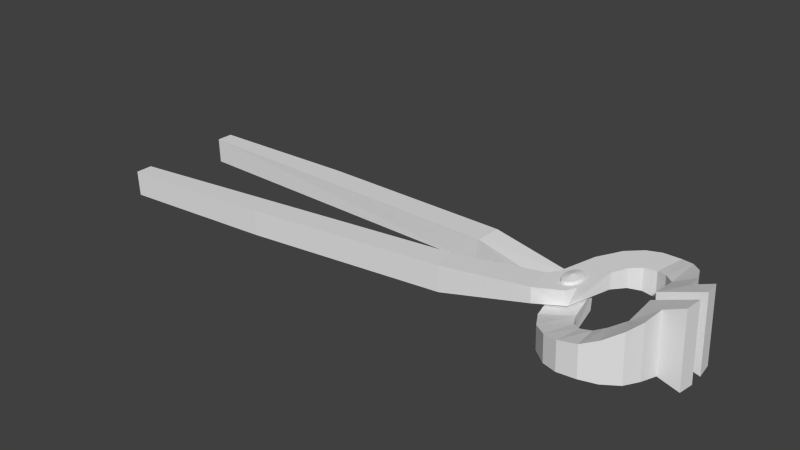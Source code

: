 # Source: Pilers_MPI01.blend  (saved by Blender 2.79.0; exported with 4.5.12 LTS)
import bpy
from mathutils import Matrix  # noqa: F401  (used for matrix-valued properties, if any)

bpy.ops.wm.read_factory_settings(use_empty=True)
scene = bpy.context.scene
scene.name = 'Scene'

# ---- collections
col_collection_1 = bpy.data.collections.new('Collection 1'); scene.collection.children.link(col_collection_1)

# ---- materials (node trees are filled in below, after node groups)
mat_pliers = bpy.data.materials.new('pliers')
mat_pliers.alpha_threshold = 0.0
mat_pliers.use_transparent_shadow = False
mat_pliers.roughness = 0.5
mat_pliers.specular_intensity = 0.0
mat_pliers.line_color = (0.0, 0.0, 0.0, 1.0)

# ---- material node trees

# ---- world
world_world = bpy.data.worlds.new('World'); scene.world = world_world
world_world.color = (0.05088, 0.05088, 0.05088)
world_world.use_sun_shadow = False
world_world.sun_shadow_jitter_overblur = 0.0
world_world.cycles.sampling_method = 'NONE'
world_world.cycles.sample_map_resolution = 256

# ---- meshes
me_plane_006 = bpy.data.meshes.new('Plane.006')
me_plane_006.from_pydata([(0.06886, 0.01161, 0.01887), (0.06946, 0.001472, 0.02062), (0.0825, 0.007872, 0.02503), (0.08311, 0.002355, 0.0253), (0.06535, 0.01527, 0.01809), (0.06197, 0.0169, 0.0173), (0.05791, 0.01656, 0.01711), (0.05464, 0.01391, 0.01694), (0.05224, 0.009023, 0.01681), (0.04928, -0.003828, 0.01668), (0.04766, -0.007016, 0.01661), (0.0392, -0.01101, 0.01635), (0.01037, -0.01443, 0.01415), (-0.05897, -0.01967, 0.01139), (-0.1152, -0.02153, 0.009156), (-0.1153, -0.01564, 0.009151), (0.007975, -0.005966, 0.01403), (0.03796, -0.001442, 0.01625), (0.04028, 0.001328, 0.01632), (0.04389, 0.01441, 0.01649), (0.04845, 0.02215, 0.01674), (0.05323, 0.02616, 0.01697), (0.05797, 0.02766, 0.01718), (0.064, 0.02725, 0.01745), (0.0687, 0.0246, 0.0187), (0.07267, 0.01984, 0.02019), (0.07483, 0.01441, 0.02111), (0.07599, 0.008156, 0.02228), (0.06947, 0.01128, 0.00658), (0.07008, 0.001472, 0.004851), (0.08348, 0.007872, 0.0004018), (0.08411, 0.002355, 0.0001844), (0.06576, 0.01527, 0.007813), (0.0623, 0.0169, 0.009016), (0.0582, 0.01656, 0.009854), (0.05489, 0.01391, 0.01072), (0.05233, 0.008627, 0.01164), (0.04839, -0.006532, 0.01181), (0.03954, -0.01105, 0.0114), (0.01071, -0.01443, 0.005513), (-0.05863, -0.01967, 0.002753), (-0.1148, -0.02153, 0.0005167), (-0.1149, -0.01578, 0.0005124), (0.01025, -0.005655, 0.005494), (0.03789, -0.001578, 0.01144), (0.0405, 0.001451, 0.01155), (0.04411, 0.01441, 0.01091), (0.04875, 0.02215, 0.009137), (0.05357, 0.02616, 0.008323), (0.05834, 0.02766, 0.007791), (0.06441, 0.02725, 0.007235), (0.06921, 0.0246, 0.005928), (0.07329, 0.01984, 0.004526), (0.07552, 0.01441, 0.003721), (0.07677, 0.008156, 0.00263), (0.04547, -1.285e-06, 0.01806), (0.04868, -1.277e-06, 0.01638), (0.04825, -1.278e-06, 0.01742), (0.04844, -0.001826, 0.01637), (0.04804, -0.001599, 0.01741), (0.04776, -0.003372, 0.01635), (0.04745, -0.002954, 0.01739), (0.04675, -0.004405, 0.01631), (0.04656, -0.003859, 0.01735), (0.04555, -0.004768, 0.01626), (0.0455, -0.004177, 0.01731), (0.04435, -0.004405, 0.01621), (0.04445, -0.003859, 0.01727), (0.04333, -0.003372, 0.01617), (0.04356, -0.002954, 0.01723), (0.04265, -0.001826, 0.01614), (0.04296, -0.001599, 0.01721), (0.04241, -1.29e-06, 0.01613), (0.04276, -1.29e-06, 0.0172), (0.04265, 0.001823, 0.01614), (0.04296, 0.001597, 0.01721), (0.04333, 0.003369, 0.01617), (0.04356, 0.002951, 0.01723), (0.04435, 0.004403, 0.01621), (0.04445, 0.003856, 0.01727), (0.04555, 0.004766, 0.01626), (0.0455, 0.004174, 0.01731), (0.04675, 0.004403, 0.01631), (0.04656, 0.003856, 0.01735), (0.04776, 0.003369, 0.01635), (0.04745, 0.002951, 0.01739), (0.04844, 0.001823, 0.01637), (0.04804, 0.001597, 0.01741), (0.06939, -0.01161, 0.005466), (0.07013, -0.001472, 0.003763), (0.08348, -0.007871, 0.0004077), (0.08411, -0.002355, 0.0001904), (0.06583, -0.01527, 0.005967), (0.06241, -0.0169, 0.006481), (0.05833, -0.01656, 0.006352), (0.05507, -0.01391, 0.006256), (0.05266, -0.009022, 0.006195), (0.0497, 0.003828, 0.006092), (0.04808, 0.007016, 0.006028), (0.03963, 0.01101, 0.005618), (0.01071, 0.01443, 0.005519), (-0.05863, 0.01967, 0.002759), (-0.1148, 0.02153, 0.0005228), (-0.1149, 0.01564, 0.0005183), (0.008316, 0.005966, 0.00545), (0.03838, 0.001443, 0.00562), (0.0407, -0.001328, 0.005736), (0.04431, -0.01441, 0.00585), (0.04887, -0.02215, 0.005964), (0.05366, -0.02616, 0.006121), (0.0584, -0.02766, 0.006283), (0.06444, -0.02725, 0.006491), (0.06922, -0.0246, 0.005625), (0.0733, -0.01984, 0.004453), (0.07552, -0.01441, 0.003703), (0.07677, -0.008156, 0.00263), (0.06902, -0.01128, 0.01776), (0.0695, -0.001472, 0.01954), (0.0825, -0.007872, 0.02504), (0.08311, -0.002355, 0.0253), (0.06542, -0.01527, 0.01624), (0.06208, -0.0169, 0.01477), (0.05805, -0.01656, 0.0136), (0.05482, -0.01391, 0.01247), (0.05234, -0.008627, 0.01136), (0.04843, 0.006532, 0.01088), (0.03958, 0.01105, 0.01058), (0.01037, 0.01443, 0.01416), (-0.05897, 0.01967, 0.0114), (-0.1152, 0.02153, 0.009162), (-0.1153, 0.01578, 0.009158), (0.009906, 0.005655, 0.01414), (0.03793, 0.001578, 0.01041), (0.04054, -0.001451, 0.01051), (0.04409, -0.01441, 0.01143), (0.04857, -0.02215, 0.01357), (0.05332, -0.02616, 0.01476), (0.05803, -0.02766, 0.01567), (0.06403, -0.02725, 0.01671), (0.06871, -0.0246, 0.01839), (0.07267, -0.01984, 0.02012), (0.07483, -0.01441, 0.02109), (0.07599, -0.008156, 0.02228), (0.04602, 1.449e-06, 0.004412), (0.04908, 1.441e-06, 0.00634), (0.04873, 1.447e-06, 0.005272), (0.04884, 0.001826, 0.00633), (0.04853, 0.001599, 0.005263), (0.04816, 0.003372, 0.006303), (0.04793, 0.002954, 0.00524), (0.04715, 0.004406, 0.006263), (0.04704, 0.003859, 0.005204), (0.04595, 0.004768, 0.006215), (0.04599, 0.004177, 0.005162), (0.04474, 0.004406, 0.006167), (0.04494, 0.003859, 0.00512), (0.04373, 0.003372, 0.006127), (0.04404, 0.002954, 0.005085), (0.04305, 0.001826, 0.0061), (0.04345, 0.001599, 0.005061), (0.04281, 1.436e-06, 0.00609), (0.04324, 1.443e-06, 0.005053), (0.04305, -0.001823, 0.0061), (0.04345, -0.001596, 0.005061), (0.04373, -0.003369, 0.006127), (0.04404, -0.002951, 0.005085), (0.04474, -0.004403, 0.006167), (0.04494, -0.003856, 0.00512), (0.04595, -0.004766, 0.006215), (0.04599, -0.004174, 0.005162), (0.04715, -0.004403, 0.006263), (0.04704, -0.003856, 0.005204), (0.04816, -0.003369, 0.006303), (0.04793, -0.002951, 0.00524), (0.04884, -0.001823, 0.00633), (0.04853, -0.001596, 0.005263)], [], [(2, 27, 3), (1, 3, 27), (0, 1, 27), (27, 26, 0), (26, 25, 0), (25, 24, 0), (0, 24, 4), (24, 23, 4), (4, 23, 5), (23, 22, 5), (5, 22, 6), (22, 21, 6), (6, 21, 7), (21, 20, 7), (7, 20, 8), (20, 19, 8), (19, 18, 8), (8, 18, 9), (9, 18, 10), (18, 17, 10), (10, 17, 11), (17, 16, 11), (11, 16, 12), (12, 16, 13), (16, 15, 13), (13, 15, 14), (30, 31, 54), (29, 54, 31), (28, 54, 29), (54, 28, 53), (7, 35, 34, 6), (53, 28, 52), (52, 28, 51), (28, 32, 51), (51, 32, 50), (32, 33, 50), (50, 33, 49), (33, 34, 49), (49, 34, 48), (34, 35, 48), (48, 35, 47), (35, 36, 47), (47, 36, 46), (46, 36, 45), (36, 37, 45), (45, 37, 44), (37, 38, 44), (44, 38, 43), (38, 39, 43), (43, 39, 42), (39, 40, 42), (40, 41, 42), (52, 51, 24, 25), (4, 32, 28, 0), (17, 44, 43, 16), (49, 48, 21, 22), (15, 42, 41, 14), (1, 29, 31, 3), (46, 45, 18, 19), (8, 36, 35, 7), (39, 38, 11, 12), (53, 52, 25, 26), (5, 33, 32, 4), (50, 49, 22, 23), (0, 28, 29, 1), (47, 46, 19, 20), (40, 39, 12, 13), (54, 53, 26, 27), (6, 34, 33, 5), (18, 45, 44, 17), (11, 38, 37, 10), (51, 50, 23, 24), (48, 47, 20, 21), (16, 43, 42), (37, 36, 8, 9), (30, 54, 27, 2), (3, 31, 30, 2), (41, 40, 13, 14), (10, 37, 9), (16, 42, 15), (55, 59, 57), (56, 57, 59, 58), (55, 61, 59), (58, 59, 61, 60), (55, 63, 61), (60, 61, 63, 62), (55, 65, 63), (62, 63, 65, 64), (55, 67, 65), (64, 65, 67, 66), (55, 69, 67), (66, 67, 69, 68), (55, 71, 69), (68, 69, 71, 70), (55, 73, 71), (70, 71, 73, 72), (55, 75, 73), (72, 73, 75, 74), (55, 77, 75), (74, 75, 77, 76), (55, 79, 77), (76, 77, 79, 78), (55, 81, 79), (78, 79, 81, 80), (55, 83, 81), (80, 81, 83, 82), (55, 85, 83), (82, 83, 85, 84), (55, 87, 85), (84, 85, 87, 86), (55, 57, 87), (86, 87, 57, 56), (90, 115, 91), (89, 91, 115), (88, 89, 115), (115, 114, 88), (114, 113, 88), (113, 112, 88), (88, 112, 92), (112, 111, 92), (92, 111, 93), (111, 110, 93), (93, 110, 94), (110, 109, 94), (94, 109, 95), (109, 108, 95), (95, 108, 96), (108, 107, 96), (107, 106, 96), (96, 106, 97), (97, 106, 98), (106, 105, 98), (98, 105, 99), (105, 104, 99), (99, 104, 100), (100, 104, 101), (104, 103, 101), (101, 103, 102), (118, 119, 142), (117, 142, 119), (116, 142, 117), (142, 116, 141), (95, 123, 122, 94), (141, 116, 140), (140, 116, 139), (116, 120, 139), (139, 120, 138), (120, 121, 138), (138, 121, 137), (121, 122, 137), (137, 122, 136), (122, 123, 136), (136, 123, 135), (123, 124, 135), (135, 124, 134), (134, 124, 133), (124, 125, 133), (133, 125, 132), (125, 126, 132), (132, 126, 131), (126, 127, 131), (131, 127, 130), (127, 128, 130), (128, 129, 130), (140, 139, 112, 113), (92, 120, 116, 88), (105, 132, 131, 104), (137, 136, 109, 110), (103, 130, 129, 102), (89, 117, 119, 91), (134, 133, 106, 107), (96, 124, 123, 95), (127, 126, 99, 100), (141, 140, 113, 114), (93, 121, 120, 92), (138, 137, 110, 111), (88, 116, 117, 89), (135, 134, 107, 108), (128, 127, 100, 101), (142, 141, 114, 115), (94, 122, 121, 93), (106, 133, 132, 105), (99, 126, 125, 98), (139, 138, 111, 112), (136, 135, 108, 109), (104, 131, 130), (125, 124, 96, 97), (118, 142, 115, 90), (91, 119, 118, 90), (129, 128, 101, 102), (98, 125, 97), (104, 130, 103), (143, 147, 145), (144, 145, 147, 146), (143, 149, 147), (146, 147, 149, 148), (143, 151, 149), (148, 149, 151, 150), (143, 153, 151), (150, 151, 153, 152), (143, 155, 153), (152, 153, 155, 154), (143, 157, 155), (154, 155, 157, 156), (143, 159, 157), (156, 157, 159, 158), (143, 161, 159), (158, 159, 161, 160), (143, 163, 161), (160, 161, 163, 162), (143, 165, 163), (162, 163, 165, 164), (143, 167, 165), (164, 165, 167, 166), (143, 169, 167), (166, 167, 169, 168), (143, 171, 169), (168, 169, 171, 170), (143, 173, 171), (170, 171, 173, 172), (143, 175, 173), (172, 173, 175, 174), (143, 145, 175), (174, 175, 145, 144)])
_uv = me_plane_006.uv_layers.new(name='UVMap')
_uv.uv.foreach_set('vector', [0.2697, 0.9298, 0.2694, 0.8975, 0.2862, 0.933, 0.2901, 0.8658, 0.2862, 0.933, 0.2694, 0.8975, 0.2601, 0.8597, 0.2901, 0.8658, 0.2694, 0.8975, 0.2694, 0.8975, 0.2507, 0.8901, 0.2601, 0.8597, 0.2507, 0.8901, 0.2343, 0.8792, 0.2601, 0.8597, 0.2343, 0.8792, 0.2199, 0.8597, 0.2601, 0.8597, 0.2601, 0.8597, 0.2199, 0.8597, 0.2479, 0.8418, 0.2199, 0.8597, 0.2118, 0.837, 0.2479, 0.8418, 0.2479, 0.8418, 0.2118, 0.837, 0.2431, 0.8252, 0.2118, 0.837, 0.209, 0.8093, 0.2431, 0.8252, 0.2431, 0.8252, 0.209, 0.8093, 0.2436, 0.806, 0.209, 0.8093, 0.2123, 0.7873, 0.2436, 0.806, 0.2436, 0.806, 0.2123, 0.7873, 0.2511, 0.7901, 0.2123, 0.7873, 0.2232, 0.7643, 0.2511, 0.7901, 0.2511, 0.7901, 0.2232, 0.7643, 0.2665, 0.7771, 0.2232, 0.7643, 0.246, 0.7411, 0.2665, 0.7771, 0.246, 0.7411, 0.2837, 0.7218, 0.2665, 0.7771, 0.2665, 0.7771, 0.2837, 0.7218, 0.2956, 0.7629, 0.2956, 0.7629, 0.2837, 0.7218, 0.3105, 0.7556, 0.2837, 0.7218, 0.2855, 0.7179, 0.3105, 0.7556, 0.3105, 0.7556, 0.2855, 0.7179, 0.3146, 0.7213, 0.2855, 0.7179, 0.2943, 0.5793, 0.3146, 0.7213, 0.3146, 0.7213, 0.2943, 0.5793, 0.3207, 0.5796, 0.3207, 0.5796, 0.2943, 0.5793, 0.3124, 0.2626, 0.2943, 0.5793, 0.2809, 0.007229, 0.3124, 0.2626, 0.3124, 0.2626, 0.2809, 0.007229, 0.2982, 0.00642, 0.2697, 0.9297, 0.2862, 0.9331, 0.2694, 0.8975, 0.2901, 0.8657, 0.2694, 0.8975, 0.2862, 0.9331, 0.26, 0.8596, 0.2694, 0.8975, 0.2901, 0.8657, 0.2694, 0.8975, 0.26, 0.8596, 0.2506, 0.8901, 0.08187, 0.818, 0.05347, 0.818, 0.04891, 0.8349, 0.08202, 0.8349, 0.2506, 0.8901, 0.26, 0.8596, 0.2342, 0.8793, 0.2342, 0.8793, 0.26, 0.8596, 0.2199, 0.8596, 0.26, 0.8596, 0.248, 0.8418, 0.2199, 0.8596, 0.2199, 0.8596, 0.248, 0.8418, 0.2117, 0.837, 0.248, 0.8418, 0.243, 0.8251, 0.2117, 0.837, 0.2117, 0.837, 0.243, 0.8251, 0.2091, 0.8093, 0.243, 0.8251, 0.2436, 0.806, 0.2091, 0.8093, 0.2091, 0.8093, 0.2436, 0.806, 0.2124, 0.7872, 0.2436, 0.806, 0.2511, 0.7902, 0.2124, 0.7872, 0.2124, 0.7872, 0.2511, 0.7902, 0.2232, 0.7643, 0.2511, 0.7902, 0.2666, 0.7772, 0.2232, 0.7643, 0.2232, 0.7643, 0.2666, 0.7772, 0.246, 0.7412, 0.246, 0.7412, 0.2666, 0.7772, 0.2836, 0.7217, 0.2666, 0.7772, 0.3105, 0.7556, 0.2836, 0.7217, 0.2836, 0.7217, 0.3105, 0.7556, 0.2855, 0.7179, 0.3105, 0.7556, 0.3145, 0.7213, 0.2855, 0.7179, 0.2855, 0.7179, 0.3145, 0.7213, 0.2943, 0.5795, 0.3145, 0.7213, 0.3207, 0.5796, 0.2943, 0.5795, 0.2943, 0.5795, 0.3207, 0.5796, 0.2809, 0.00721, 0.3207, 0.5796, 0.3122, 0.2627, 0.2809, 0.00721, 0.3122, 0.2627, 0.2982, 0.006381, 0.2809, 0.00721, 0.2069, 0.9274, 0.1998, 0.9041, 0.1415, 0.9041, 0.1354, 0.9274, 0.08515, 0.8697, 0.03824, 0.8698, 0.03195, 0.8903, 0.08809, 0.8893, 0.1471, 0.7191, 0.169, 0.7179, 0.1916, 0.5903, 0.1523, 0.5813, 0.1893, 0.8534, 0.186, 0.8313, 0.1465, 0.8313, 0.1464, 0.8534, 0.1547, 0.01783, 0.1941, 0.018, 0.1944, 0.0007181, 0.155, 0.0001311, 0.09598, 0.9199, 0.02395, 0.9199, 0.0001311, 0.9831, 0.1148, 0.9831, 0.1725, 0.7751, 0.1689, 0.7329, 0.1471, 0.7325, 0.147, 0.7751, 0.0817, 0.7996, 0.0581, 0.7984, 0.05347, 0.818, 0.08187, 0.818, 0.0379, 0.5738, 0.05919, 0.7068, 0.08184, 0.7062, 0.07735, 0.5739, 0.211, 0.9466, 0.2069, 0.9274, 0.1354, 0.9274, 0.1315, 0.9466, 0.08218, 0.8535, 0.04435, 0.8535, 0.03824, 0.8698, 0.08515, 0.8697, 0.1929, 0.881, 0.1893, 0.8534, 0.1464, 0.8534, 0.1463, 0.881, 0.08809, 0.8893, 0.03195, 0.8903, 0.02395, 0.9199, 0.09598, 0.9199, 0.1814, 0.8064, 0.1725, 0.7751, 0.147, 0.7751, 0.1467, 0.8064, 0.03863, 0.2568, 0.0379, 0.5738, 0.07735, 0.5739, 0.07808, 0.2569, 0.2162, 0.9661, 0.211, 0.9466, 0.1315, 0.9466, 0.1264, 0.9661, 0.08202, 0.8349, 0.04891, 0.8349, 0.04435, 0.8535, 0.08218, 0.8535, 0.1471, 0.7325, 0.1689, 0.7329, 0.169, 0.7179, 0.1471, 0.7191, 0.08184, 0.7062, 0.05919, 0.7068, 0.05944, 0.7494, 0.0815, 0.7466, 0.1998, 0.9041, 0.1929, 0.881, 0.1463, 0.881, 0.1415, 0.9041, 0.186, 0.8313, 0.1814, 0.8064, 0.1467, 0.8064, 0.1465, 0.8313, 0.1523, 0.5813, 0.1916, 0.5903, 0.1941, 0.018, 0.05944, 0.7494, 0.0581, 0.7984, 0.0817, 0.7996, 0.08158, 0.7587, 0.2276, 0.9963, 0.2162, 0.9661, 0.1264, 0.9661, 0.1151, 0.9963, 0.1148, 0.9831, 0.0001311, 0.9831, 0.001236, 0.9999, 0.1137, 0.9999, 0.03922, 0.0001311, 0.03863, 0.2568, 0.07808, 0.2569, 0.07867, 0.0002221, 0.0815, 0.7466, 0.05944, 0.7494, 0.08158, 0.7587, 0.1523, 0.5813, 0.1941, 0.018, 0.1547, 0.01783, 0.5844, 0.25, 0.61, 0.2874, 0.5937, 0.2944, 0.5974, 0.3153, 0.5937, 0.2944, 0.61, 0.2874, 0.6214, 0.3054, 0.5844, 0.25, 0.6223, 0.2748, 0.61, 0.2874, 0.6214, 0.3054, 0.61, 0.2874, 0.6223, 0.2748, 0.6398, 0.287, 0.5844, 0.25, 0.6289, 0.2583, 0.6223, 0.2748, 0.6398, 0.287, 0.6223, 0.2748, 0.6289, 0.2583, 0.6497, 0.263, 0.5844, 0.25, 0.6287, 0.2407, 0.6289, 0.2583, 0.6497, 0.263, 0.6289, 0.2583, 0.6287, 0.2407, 0.6497, 0.237, 0.5844, 0.25, 0.6218, 0.2244, 0.6287, 0.2407, 0.6497, 0.237, 0.6287, 0.2407, 0.6218, 0.2244, 0.6398, 0.213, 0.5844, 0.25, 0.6091, 0.212, 0.6218, 0.2244, 0.6398, 0.213, 0.6218, 0.2244, 0.6091, 0.212, 0.6214, 0.1946, 0.5844, 0.25, 0.5927, 0.2054, 0.6091, 0.212, 0.6214, 0.1946, 0.6091, 0.212, 0.5927, 0.2054, 0.5974, 0.1847, 0.5844, 0.25, 0.575, 0.2056, 0.5927, 0.2054, 0.5974, 0.1847, 0.5927, 0.2054, 0.575, 0.2056, 0.5714, 0.1847, 0.5844, 0.25, 0.5588, 0.2126, 0.575, 0.2056, 0.5714, 0.1847, 0.575, 0.2056, 0.5588, 0.2126, 0.5474, 0.1946, 0.5844, 0.25, 0.5464, 0.2252, 0.5588, 0.2126, 0.5474, 0.1946, 0.5588, 0.2126, 0.5464, 0.2252, 0.529, 0.213, 0.5844, 0.25, 0.5398, 0.2417, 0.5464, 0.2252, 0.529, 0.213, 0.5464, 0.2252, 0.5398, 0.2417, 0.519, 0.237, 0.5844, 0.25, 0.54, 0.2593, 0.5398, 0.2417, 0.519, 0.237, 0.5398, 0.2417, 0.54, 0.2593, 0.519, 0.263, 0.5844, 0.25, 0.547, 0.2756, 0.54, 0.2593, 0.519, 0.263, 0.54, 0.2593, 0.547, 0.2756, 0.529, 0.287, 0.5844, 0.25, 0.5596, 0.288, 0.547, 0.2756, 0.529, 0.287, 0.547, 0.2756, 0.5596, 0.288, 0.5474, 0.3054, 0.5844, 0.25, 0.576, 0.2946, 0.5596, 0.288, 0.5474, 0.3054, 0.5596, 0.288, 0.576, 0.2946, 0.5714, 0.3153, 0.5844, 0.25, 0.5937, 0.2944, 0.576, 0.2946, 0.5714, 0.3153, 0.576, 0.2946, 0.5937, 0.2944, 0.5974, 0.3153, 0.2697, 0.9298, 0.2694, 0.8975, 0.2862, 0.933, 0.2901, 0.8658, 0.2862, 0.933, 0.2694, 0.8975, 0.2601, 0.8597, 0.2901, 0.8658, 0.2694, 0.8975, 0.2694, 0.8975, 0.2507, 0.8901, 0.2601, 0.8597, 0.2507, 0.8901, 0.2343, 0.8792, 0.2601, 0.8597, 0.2343, 0.8792, 0.2199, 0.8597, 0.2601, 0.8597, 0.2601, 0.8597, 0.2199, 0.8597, 0.2479, 0.8418, 0.2199, 0.8597, 0.2118, 0.837, 0.2479, 0.8418, 0.2479, 0.8418, 0.2118, 0.837, 0.2431, 0.8252, 0.2118, 0.837, 0.209, 0.8093, 0.2431, 0.8252, 0.2431, 0.8252, 0.209, 0.8093, 0.2436, 0.806, 0.209, 0.8093, 0.2123, 0.7873, 0.2436, 0.806, 0.2436, 0.806, 0.2123, 0.7873, 0.2511, 0.7901, 0.2123, 0.7873, 0.2232, 0.7643, 0.2511, 0.7901, 0.2511, 0.7901, 0.2232, 0.7643, 0.2665, 0.7771, 0.2232, 0.7643, 0.246, 0.7411, 0.2665, 0.7771, 0.246, 0.7411, 0.2837, 0.7218, 0.2665, 0.7771, 0.2665, 0.7771, 0.2837, 0.7218, 0.2956, 0.7629, 0.2956, 0.7629, 0.2837, 0.7218, 0.3105, 0.7556, 0.2837, 0.7218, 0.2855, 0.7179, 0.3105, 0.7556, 0.3105, 0.7556, 0.2855, 0.7179, 0.3146, 0.7213, 0.2855, 0.7179, 0.2943, 0.5793, 0.3146, 0.7213, 0.3146, 0.7213, 0.2943, 0.5793, 0.3207, 0.5796, 0.3207, 0.5796, 0.2943, 0.5793, 0.3124, 0.2626, 0.2943, 0.5793, 0.2809, 0.007229, 0.3124, 0.2626, 0.3124, 0.2626, 0.2809, 0.007229, 0.2982, 0.00642, 0.2697, 0.9297, 0.2862, 0.9331, 0.2694, 0.8975, 0.2901, 0.8657, 0.2694, 0.8975, 0.2862, 0.9331, 0.26, 0.8596, 0.2694, 0.8975, 0.2901, 0.8657, 0.2694, 0.8975, 0.26, 0.8596, 0.2506, 0.8901, 0.08187, 0.818, 0.05347, 0.818, 0.04891, 0.8349, 0.08202, 0.8349, 0.2506, 0.8901, 0.26, 0.8596, 0.2342, 0.8793, 0.2342, 0.8793, 0.26, 0.8596, 0.2199, 0.8596, 0.26, 0.8596, 0.248, 0.8418, 0.2199, 0.8596, 0.2199, 0.8596, 0.248, 0.8418, 0.2117, 0.837, 0.248, 0.8418, 0.243, 0.8251, 0.2117, 0.837, 0.2117, 0.837, 0.243, 0.8251, 0.2091, 0.8093, 0.243, 0.8251, 0.2436, 0.806, 0.2091, 0.8093, 0.2091, 0.8093, 0.2436, 0.806, 0.2124, 0.7872, 0.2436, 0.806, 0.2511, 0.7902, 0.2124, 0.7872, 0.2124, 0.7872, 0.2511, 0.7902, 0.2232, 0.7643, 0.2511, 0.7902, 0.2666, 0.7772, 0.2232, 0.7643, 0.2232, 0.7643, 0.2666, 0.7772, 0.246, 0.7412, 0.246, 0.7412, 0.2666, 0.7772, 0.2836, 0.7217, 0.2666, 0.7772, 0.3105, 0.7556, 0.2836, 0.7217, 0.2836, 0.7217, 0.3105, 0.7556, 0.2855, 0.7179, 0.3105, 0.7556, 0.3145, 0.7213, 0.2855, 0.7179, 0.2855, 0.7179, 0.3145, 0.7213, 0.2943, 0.5795, 0.3145, 0.7213, 0.3207, 0.5796, 0.2943, 0.5795, 0.2943, 0.5795, 0.3207, 0.5796, 0.2809, 0.00721, 0.3207, 0.5796, 0.3122, 0.2627, 0.2809, 0.00721, 0.3122, 0.2627, 0.2982, 0.006381, 0.2809, 0.00721, 0.2069, 0.9274, 0.1998, 0.9041, 0.1415, 0.9041, 0.1354, 0.9274, 0.08515, 0.8697, 0.03824, 0.8698, 0.03195, 0.8903, 0.08809, 0.8893, 0.1471, 0.7191, 0.169, 0.7179, 0.1916, 0.5903, 0.1523, 0.5813, 0.1893, 0.8534, 0.186, 0.8313, 0.1465, 0.8313, 0.1464, 0.8534, 0.1547, 0.01783, 0.1941, 0.018, 0.1944, 0.0007181, 0.155, 0.0001311, 0.09598, 0.9199, 0.02395, 0.9199, 0.0001311, 0.9831, 0.1148, 0.9831, 0.1725, 0.7751, 0.1689, 0.7329, 0.1471, 0.7325, 0.147, 0.7751, 0.0817, 0.7996, 0.0581, 0.7984, 0.05347, 0.818, 0.08187, 0.818, 0.0379, 0.5738, 0.05919, 0.7068, 0.08184, 0.7062, 0.07735, 0.5739, 0.211, 0.9466, 0.2069, 0.9274, 0.1354, 0.9274, 0.1315, 0.9466, 0.08218, 0.8535, 0.04435, 0.8535, 0.03824, 0.8698, 0.08515, 0.8697, 0.1929, 0.881, 0.1893, 0.8534, 0.1464, 0.8534, 0.1463, 0.881, 0.08809, 0.8893, 0.03195, 0.8903, 0.02395, 0.9199, 0.09598, 0.9199, 0.1814, 0.8064, 0.1725, 0.7751, 0.147, 0.7751, 0.1467, 0.8064, 0.03863, 0.2568, 0.0379, 0.5738, 0.07735, 0.5739, 0.07808, 0.2569, 0.2162, 0.9661, 0.211, 0.9466, 0.1315, 0.9466, 0.1264, 0.9661, 0.08202, 0.8349, 0.04891, 0.8349, 0.04435, 0.8535, 0.08218, 0.8535, 0.1471, 0.7325, 0.1689, 0.7329, 0.169, 0.7179, 0.1471, 0.7191, 0.08184, 0.7062, 0.05919, 0.7068, 0.05944, 0.7494, 0.0815, 0.7466, 0.1998, 0.9041, 0.1929, 0.881, 0.1463, 0.881, 0.1415, 0.9041, 0.186, 0.8313, 0.1814, 0.8064, 0.1467, 0.8064, 0.1465, 0.8313, 0.1523, 0.5813, 0.1916, 0.5903, 0.1941, 0.018, 0.05944, 0.7494, 0.0581, 0.7984, 0.0817, 0.7996, 0.08158, 0.7587, 0.2276, 0.9963, 0.2162, 0.9661, 0.1264, 0.9661, 0.1151, 0.9963, 0.1148, 0.9831, 0.0001311, 0.9831, 0.001236, 0.9999, 0.1137, 0.9999, 0.03922, 0.0001311, 0.03863, 0.2568, 0.07808, 0.2569, 0.07867, 0.0002221, 0.0815, 0.7466, 0.05944, 0.7494, 0.08158, 0.7587, 0.1523, 0.5813, 0.1941, 0.018, 0.1547, 0.01783, 0.5844, 0.25, 0.61, 0.2874, 0.5937, 0.2944, 0.5974, 0.3153, 0.5937, 0.2944, 0.61, 0.2874, 0.6214, 0.3054, 0.5844, 0.25, 0.6223, 0.2748, 0.61, 0.2874, 0.6214, 0.3054, 0.61, 0.2874, 0.6223, 0.2748, 0.6398, 0.287, 0.5844, 0.25, 0.6289, 0.2583, 0.6223, 0.2748, 0.6398, 0.287, 0.6223, 0.2748, 0.6289, 0.2583, 0.6497, 0.263, 0.5844, 0.25, 0.6287, 0.2407, 0.6289, 0.2583, 0.6497, 0.263, 0.6289, 0.2583, 0.6287, 0.2407, 0.6497, 0.237, 0.5844, 0.25, 0.6218, 0.2244, 0.6287, 0.2407, 0.6497, 0.237, 0.6287, 0.2407, 0.6218, 0.2244, 0.6398, 0.213, 0.5844, 0.25, 0.6091, 0.212, 0.6218, 0.2244, 0.6398, 0.213, 0.6218, 0.2244, 0.6091, 0.212, 0.6214, 0.1946, 0.5844, 0.25, 0.5927, 0.2054, 0.6091, 0.212, 0.6214, 0.1946, 0.6091, 0.212, 0.5927, 0.2054, 0.5974, 0.1847, 0.5844, 0.25, 0.575, 0.2056, 0.5927, 0.2054, 0.5974, 0.1847, 0.5927, 0.2054, 0.575, 0.2056, 0.5714, 0.1847, 0.5844, 0.25, 0.5588, 0.2126, 0.575, 0.2056, 0.5714, 0.1847, 0.575, 0.2056, 0.5588, 0.2126, 0.5474, 0.1946, 0.5844, 0.25, 0.5464, 0.2252, 0.5588, 0.2126, 0.5474, 0.1946, 0.5588, 0.2126, 0.5464, 0.2252, 0.529, 0.213, 0.5844, 0.25, 0.5398, 0.2417, 0.5464, 0.2252, 0.529, 0.213, 0.5464, 0.2252, 0.5398, 0.2417, 0.519, 0.237, 0.5844, 0.25, 0.54, 0.2593, 0.5398, 0.2417, 0.519, 0.237, 0.5398, 0.2417, 0.54, 0.2593, 0.519, 0.263, 0.5844, 0.25, 0.547, 0.2756, 0.54, 0.2593, 0.519, 0.263, 0.54, 0.2593, 0.547, 0.2756, 0.529, 0.287, 0.5844, 0.25, 0.5596, 0.288, 0.547, 0.2756, 0.529, 0.287, 0.547, 0.2756, 0.5596, 0.288, 0.5474, 0.3054, 0.5844, 0.25, 0.576, 0.2946, 0.5596, 0.288, 0.5474, 0.3054, 0.5596, 0.288, 0.576, 0.2946, 0.5714, 0.3153, 0.5844, 0.25, 0.5937, 0.2944, 0.576, 0.2946, 0.5714, 0.3153, 0.576, 0.2946, 0.5937, 0.2944, 0.5974, 0.3153])
me_plane_006.materials.append(mat_pliers)
me_plane_006.use_remesh_preserve_volume = False
me_plane_006.use_remesh_preserve_attributes = False
me_plane_006.use_mirror_vertex_groups = False
me_plane_006.update()

# ---- objects
ob_pliersl = bpy.data.objects.new('pliersL', me_plane_006)

# ---- transforms, parenting, visibility, modifiers, constraints
ob_pliersl.location = (0.0, 0.0, 0.0)
ob_pliersl.lineart.crease_threshold = 0.0

# ---- collection membership
col_collection_1.objects.link(ob_pliersl)

# ---- scene / render settings (as saved in the file)
scene.frame_start = 1; scene.frame_end = 250; scene.frame_set(1)
scene.render.engine = 'BLENDER_EEVEE_NEXT'
scene.render.resolution_percentage = 50
scene.render.dither_intensity = 0.0
scene.render.film_transparent = True
scene.cycles.use_denoising = False
scene.cycles.samples = 10
scene.cycles.sampling_pattern = 'TABULATED_SOBOL'
scene.cycles.light_sampling_threshold = 0.0
scene.cycles.use_adaptive_sampling = False
scene.cycles.use_light_tree = False
scene.cycles.blur_glossy = 0.0
scene.cycles.volume_bounces = 1
scene.cycles.pixel_filter_type = 'GAUSSIAN'
scene.cycles.sample_clamp_indirect = 0.0
scene.view_settings.view_transform = 'Standard'
bpy.context.view_layer.update()

# ---- added for rendering (the .blend has no active camera and no usable light): camera, sun
cam_auto = bpy.data.cameras.new('AutoCamera')
cam_auto.lens = 50.0
cam_auto.sensor_width = 36.0
cam_auto.clip_end = 1000.0
ob_auto_camera = bpy.data.objects.new('AutoCamera', cam_auto)
scene.collection.objects.link(ob_auto_camera)
ob_auto_camera.location = (0.177264, -0.231416, 0.167021)
ob_auto_camera.rotation_euler = (1.09748, -7.21219e-08, 0.694738)
scene.camera = ob_auto_camera
light_auto_sun = bpy.data.lights.new('AutoSun', 'SUN')
light_auto_sun.energy = 3.0
light_auto_sun.angle = 0.0523599
ob_auto_sun = bpy.data.objects.new('AutoSun', light_auto_sun)
scene.collection.objects.link(ob_auto_sun)
ob_auto_sun.rotation_euler = (0.872665, 0.174533, 0.523599)
bpy.context.view_layer.update()
